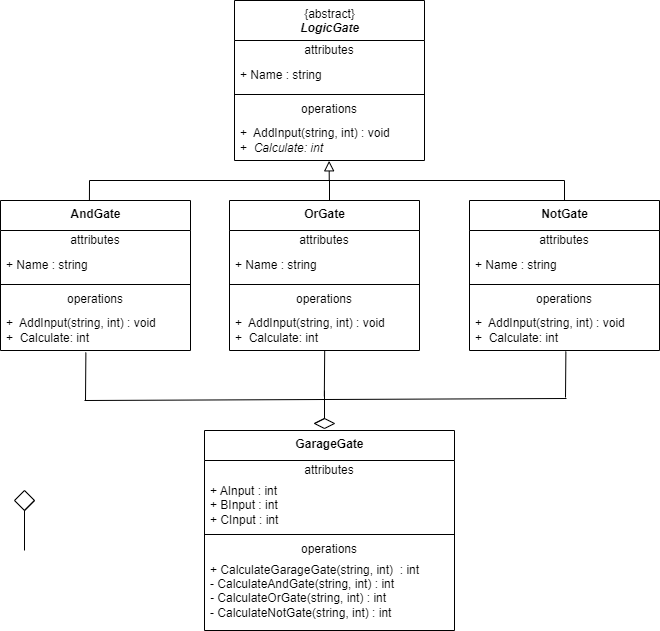

The diagram above was exported from draw.io. Its source (the exported page's mxGraphModel, read from the mxfile embedded in the PNG):
<mxGraphModel dx="253" dy="136" grid="1" gridSize="10" guides="1" tooltips="1" connect="1" arrows="1" fold="1" page="1" pageScale="1" pageWidth="850" pageHeight="1100" math="0" shadow="0">
  <root>
    <mxCell id="0" />
    <mxCell id="1" parent="0" />
    <mxCell id="2" value="&lt;b&gt;AndGate&lt;/b&gt;" style="swimlane;fontStyle=0;align=center;verticalAlign=top;childLayout=stackLayout;horizontal=1;startSize=30;horizontalStack=0;resizeParent=1;resizeParentMax=0;resizeLast=0;collapsible=0;marginBottom=0;html=1;" parent="1" vertex="1">
      <mxGeometry x="96" y="330" width="190" height="150" as="geometry" />
    </mxCell>
    <mxCell id="3" value="attributes" style="text;html=1;strokeColor=none;fillColor=none;align=center;verticalAlign=middle;spacingLeft=4;spacingRight=4;overflow=hidden;rotatable=0;points=[[0,0.5],[1,0.5]];portConstraint=eastwest;" parent="2" vertex="1">
      <mxGeometry y="30" width="190" height="20" as="geometry" />
    </mxCell>
    <mxCell id="4" value="+ Name : string&lt;span style=&quot;text-align: center;&quot;&gt;&lt;br&gt;&lt;/span&gt;" style="text;html=1;strokeColor=none;fillColor=none;align=left;verticalAlign=middle;spacingLeft=4;spacingRight=4;overflow=hidden;rotatable=0;points=[[0,0.5],[1,0.5]];portConstraint=eastwest;" parent="2" vertex="1">
      <mxGeometry y="50" width="190" height="30" as="geometry" />
    </mxCell>
    <mxCell id="5" value="" style="line;strokeWidth=1;fillColor=none;align=left;verticalAlign=middle;spacingTop=-1;spacingLeft=3;spacingRight=3;rotatable=0;labelPosition=right;points=[];portConstraint=eastwest;" parent="2" vertex="1">
      <mxGeometry y="80" width="190" height="8" as="geometry" />
    </mxCell>
    <mxCell id="6" value="operations" style="text;html=1;strokeColor=none;fillColor=none;align=center;verticalAlign=middle;spacingLeft=4;spacingRight=4;overflow=hidden;rotatable=0;points=[[0,0.5],[1,0.5]];portConstraint=eastwest;" parent="2" vertex="1">
      <mxGeometry y="88" width="190" height="22" as="geometry" />
    </mxCell>
    <mxCell id="7" value="+&amp;nbsp; AddInput(string, int) : void&lt;br&gt;+&amp;nbsp; Calculate: int&amp;nbsp;&amp;nbsp;&amp;nbsp;" style="text;html=1;strokeColor=none;fillColor=none;align=left;verticalAlign=middle;spacingLeft=4;spacingRight=4;overflow=hidden;rotatable=0;points=[[0,0.5],[1,0.5]];portConstraint=eastwest;" parent="2" vertex="1">
      <mxGeometry y="110" width="190" height="40" as="geometry" />
    </mxCell>
    <mxCell id="8" value="&lt;b&gt;OrGate&lt;/b&gt;" style="swimlane;fontStyle=0;align=center;verticalAlign=top;childLayout=stackLayout;horizontal=1;startSize=30;horizontalStack=0;resizeParent=1;resizeParentMax=0;resizeLast=0;collapsible=0;marginBottom=0;html=1;" parent="1" vertex="1">
      <mxGeometry x="325" y="330" width="190" height="150" as="geometry" />
    </mxCell>
    <mxCell id="9" value="" style="endArrow=none;html=1;" parent="8" edge="1">
      <mxGeometry width="50" height="50" relative="1" as="geometry">
        <mxPoint x="-140" y="-20" as="sourcePoint" />
        <mxPoint x="100" y="-20" as="targetPoint" />
      </mxGeometry>
    </mxCell>
    <mxCell id="10" value="attributes" style="text;html=1;strokeColor=none;fillColor=none;align=center;verticalAlign=middle;spacingLeft=4;spacingRight=4;overflow=hidden;rotatable=0;points=[[0,0.5],[1,0.5]];portConstraint=eastwest;" parent="8" vertex="1">
      <mxGeometry y="30" width="190" height="20" as="geometry" />
    </mxCell>
    <mxCell id="11" value="+ Name : string&lt;span style=&quot;text-align: center;&quot;&gt;&lt;br&gt;&lt;/span&gt;" style="text;html=1;strokeColor=none;fillColor=none;align=left;verticalAlign=middle;spacingLeft=4;spacingRight=4;overflow=hidden;rotatable=0;points=[[0,0.5],[1,0.5]];portConstraint=eastwest;" parent="8" vertex="1">
      <mxGeometry y="50" width="190" height="30" as="geometry" />
    </mxCell>
    <mxCell id="12" value="" style="line;strokeWidth=1;fillColor=none;align=left;verticalAlign=middle;spacingTop=-1;spacingLeft=3;spacingRight=3;rotatable=0;labelPosition=right;points=[];portConstraint=eastwest;" parent="8" vertex="1">
      <mxGeometry y="80" width="190" height="8" as="geometry" />
    </mxCell>
    <mxCell id="13" value="operations" style="text;html=1;strokeColor=none;fillColor=none;align=center;verticalAlign=middle;spacingLeft=4;spacingRight=4;overflow=hidden;rotatable=0;points=[[0,0.5],[1,0.5]];portConstraint=eastwest;" parent="8" vertex="1">
      <mxGeometry y="88" width="190" height="22" as="geometry" />
    </mxCell>
    <mxCell id="14" value="+&amp;nbsp; AddInput(string, int) : void&lt;br&gt;+&amp;nbsp; Calculate: int&amp;nbsp;&amp;nbsp;&amp;nbsp;" style="text;html=1;strokeColor=none;fillColor=none;align=left;verticalAlign=middle;spacingLeft=4;spacingRight=4;overflow=hidden;rotatable=0;points=[[0,0.5],[1,0.5]];portConstraint=eastwest;" parent="8" vertex="1">
      <mxGeometry y="110" width="190" height="40" as="geometry" />
    </mxCell>
    <mxCell id="15" value="&lt;b&gt;NotGate&lt;/b&gt;" style="swimlane;fontStyle=0;align=center;verticalAlign=top;childLayout=stackLayout;horizontal=1;startSize=30;horizontalStack=0;resizeParent=1;resizeParentMax=0;resizeLast=0;collapsible=0;marginBottom=0;html=1;" parent="1" vertex="1">
      <mxGeometry x="565" y="330" width="190" height="150" as="geometry" />
    </mxCell>
    <mxCell id="16" value="attributes" style="text;html=1;strokeColor=none;fillColor=none;align=center;verticalAlign=middle;spacingLeft=4;spacingRight=4;overflow=hidden;rotatable=0;points=[[0,0.5],[1,0.5]];portConstraint=eastwest;" parent="15" vertex="1">
      <mxGeometry y="30" width="190" height="20" as="geometry" />
    </mxCell>
    <mxCell id="17" value="+ Name : string&lt;span style=&quot;text-align: center;&quot;&gt;&lt;br&gt;&lt;/span&gt;" style="text;html=1;strokeColor=none;fillColor=none;align=left;verticalAlign=middle;spacingLeft=4;spacingRight=4;overflow=hidden;rotatable=0;points=[[0,0.5],[1,0.5]];portConstraint=eastwest;" parent="15" vertex="1">
      <mxGeometry y="50" width="190" height="30" as="geometry" />
    </mxCell>
    <mxCell id="18" value="" style="line;strokeWidth=1;fillColor=none;align=left;verticalAlign=middle;spacingTop=-1;spacingLeft=3;spacingRight=3;rotatable=0;labelPosition=right;points=[];portConstraint=eastwest;" parent="15" vertex="1">
      <mxGeometry y="80" width="190" height="8" as="geometry" />
    </mxCell>
    <mxCell id="19" value="operations" style="text;html=1;strokeColor=none;fillColor=none;align=center;verticalAlign=middle;spacingLeft=4;spacingRight=4;overflow=hidden;rotatable=0;points=[[0,0.5],[1,0.5]];portConstraint=eastwest;" parent="15" vertex="1">
      <mxGeometry y="88" width="190" height="22" as="geometry" />
    </mxCell>
    <mxCell id="20" value="+&amp;nbsp; AddInput(string, int) : void&lt;br&gt;+&amp;nbsp; Calculate: int&amp;nbsp;&amp;nbsp;&amp;nbsp;" style="text;html=1;strokeColor=none;fillColor=none;align=left;verticalAlign=middle;spacingLeft=4;spacingRight=4;overflow=hidden;rotatable=0;points=[[0,0.5],[1,0.5]];portConstraint=eastwest;" parent="15" vertex="1">
      <mxGeometry y="110" width="190" height="40" as="geometry" />
    </mxCell>
    <mxCell id="21" value="{abstract}&lt;br&gt;&lt;b&gt;&lt;i&gt;LogicGate&lt;/i&gt;&lt;/b&gt;" style="swimlane;fontStyle=0;align=center;verticalAlign=top;childLayout=stackLayout;horizontal=1;startSize=40;horizontalStack=0;resizeParent=1;resizeParentMax=0;resizeLast=0;collapsible=0;marginBottom=0;html=1;" parent="1" vertex="1">
      <mxGeometry x="330" y="130" width="190" height="160" as="geometry" />
    </mxCell>
    <mxCell id="22" value="attributes" style="text;html=1;strokeColor=none;fillColor=none;align=center;verticalAlign=middle;spacingLeft=4;spacingRight=4;overflow=hidden;rotatable=0;points=[[0,0.5],[1,0.5]];portConstraint=eastwest;" parent="21" vertex="1">
      <mxGeometry y="40" width="190" height="20" as="geometry" />
    </mxCell>
    <mxCell id="23" value="+ Name : string&lt;span style=&quot;text-align: center;&quot;&gt;&lt;br&gt;&lt;/span&gt;" style="text;html=1;strokeColor=none;fillColor=none;align=left;verticalAlign=middle;spacingLeft=4;spacingRight=4;overflow=hidden;rotatable=0;points=[[0,0.5],[1,0.5]];portConstraint=eastwest;" parent="21" vertex="1">
      <mxGeometry y="60" width="190" height="30" as="geometry" />
    </mxCell>
    <mxCell id="24" value="" style="line;strokeWidth=1;fillColor=none;align=left;verticalAlign=middle;spacingTop=-1;spacingLeft=3;spacingRight=3;rotatable=0;labelPosition=right;points=[];portConstraint=eastwest;" parent="21" vertex="1">
      <mxGeometry y="90" width="190" height="8" as="geometry" />
    </mxCell>
    <mxCell id="25" value="operations" style="text;html=1;strokeColor=none;fillColor=none;align=center;verticalAlign=middle;spacingLeft=4;spacingRight=4;overflow=hidden;rotatable=0;points=[[0,0.5],[1,0.5]];portConstraint=eastwest;" parent="21" vertex="1">
      <mxGeometry y="98" width="190" height="22" as="geometry" />
    </mxCell>
    <mxCell id="26" value="+&amp;nbsp; AddInput(string, int) : void&lt;br&gt;+&amp;nbsp;&lt;i&gt; Calculate: int&amp;nbsp;&amp;nbsp;&amp;nbsp;&lt;/i&gt;" style="text;html=1;strokeColor=none;fillColor=none;align=left;verticalAlign=middle;spacingLeft=4;spacingRight=4;overflow=hidden;rotatable=0;points=[[0,0.5],[1,0.5]];portConstraint=eastwest;" parent="21" vertex="1">
      <mxGeometry y="120" width="190" height="40" as="geometry" />
    </mxCell>
    <mxCell id="27" value="" style="endArrow=block;html=1;rounded=0;align=center;verticalAlign=bottom;endFill=0;labelBackgroundColor=none;endSize=8;entryX=0.498;entryY=1.008;entryDx=0;entryDy=0;entryPerimeter=0;" parent="21" target="26" edge="1">
      <mxGeometry y="29" relative="1" as="geometry">
        <mxPoint x="94.75" y="180" as="sourcePoint" />
        <mxPoint x="94.75" y="140" as="targetPoint" />
        <mxPoint as="offset" />
        <Array as="points" />
      </mxGeometry>
    </mxCell>
    <mxCell id="28" value="" style="endArrow=none;html=1;exitX=0.468;exitY=0;exitDx=0;exitDy=0;exitPerimeter=0;" parent="1" source="2" edge="1">
      <mxGeometry width="50" height="50" relative="1" as="geometry">
        <mxPoint x="225" y="340" as="sourcePoint" />
        <mxPoint x="185" y="310" as="targetPoint" />
      </mxGeometry>
    </mxCell>
    <mxCell id="29" value="" style="endArrow=none;html=1;" parent="1" edge="1">
      <mxGeometry width="50" height="50" relative="1" as="geometry">
        <mxPoint x="425" y="330" as="sourcePoint" />
        <mxPoint x="425" y="310" as="targetPoint" />
      </mxGeometry>
    </mxCell>
    <mxCell id="30" value="" style="endArrow=none;html=1;" parent="1" edge="1">
      <mxGeometry width="50" height="50" relative="1" as="geometry">
        <mxPoint x="424" y="310" as="sourcePoint" />
        <mxPoint x="660" y="310" as="targetPoint" />
      </mxGeometry>
    </mxCell>
    <mxCell id="31" value="" style="endArrow=none;html=1;entryX=0.5;entryY=0;entryDx=0;entryDy=0;" parent="1" target="15" edge="1">
      <mxGeometry width="50" height="50" relative="1" as="geometry">
        <mxPoint x="660" y="310" as="sourcePoint" />
        <mxPoint x="730" y="280" as="targetPoint" />
      </mxGeometry>
    </mxCell>
    <mxCell id="32" value="&lt;b&gt;GarageGate&lt;/b&gt;" style="swimlane;fontStyle=0;align=center;verticalAlign=top;childLayout=stackLayout;horizontal=1;startSize=30;horizontalStack=0;resizeParent=1;resizeParentMax=0;resizeLast=0;collapsible=0;marginBottom=0;html=1;" parent="1" vertex="1">
      <mxGeometry x="300" y="560" width="250" height="200" as="geometry" />
    </mxCell>
    <mxCell id="33" value="attributes" style="text;html=1;strokeColor=none;fillColor=none;align=center;verticalAlign=middle;spacingLeft=4;spacingRight=4;overflow=hidden;rotatable=0;points=[[0,0.5],[1,0.5]];portConstraint=eastwest;" parent="32" vertex="1">
      <mxGeometry y="30" width="250" height="20" as="geometry" />
    </mxCell>
    <mxCell id="34" value="+ AInput : int&lt;br&gt;&lt;span style=&quot;text-align: center;&quot;&gt;+ BInput : int&amp;nbsp;&lt;br&gt;+ CInput : int&lt;br&gt;&lt;/span&gt;" style="text;html=1;strokeColor=none;fillColor=none;align=left;verticalAlign=middle;spacingLeft=4;spacingRight=4;overflow=hidden;rotatable=0;points=[[0,0.5],[1,0.5]];portConstraint=eastwest;" parent="32" vertex="1">
      <mxGeometry y="50" width="250" height="50" as="geometry" />
    </mxCell>
    <mxCell id="35" value="" style="line;strokeWidth=1;fillColor=none;align=left;verticalAlign=middle;spacingTop=-1;spacingLeft=3;spacingRight=3;rotatable=0;labelPosition=right;points=[];portConstraint=eastwest;" parent="32" vertex="1">
      <mxGeometry y="100" width="250" height="8" as="geometry" />
    </mxCell>
    <mxCell id="36" value="operations" style="text;html=1;strokeColor=none;fillColor=none;align=center;verticalAlign=middle;spacingLeft=4;spacingRight=4;overflow=hidden;rotatable=0;points=[[0,0.5],[1,0.5]];portConstraint=eastwest;" parent="32" vertex="1">
      <mxGeometry y="108" width="250" height="22" as="geometry" />
    </mxCell>
    <mxCell id="37" value="+ CalculateGarageGate(string, int)&amp;nbsp; : int&amp;nbsp;&lt;br&gt;- CalculateAndGate(string, int) : int&lt;br&gt;&lt;i&gt;-&amp;nbsp;&lt;/i&gt;CalculateOrGate(string, int) : int&lt;br&gt;- CalculateNotGate(string, int) : int&lt;br&gt;&lt;i&gt;&amp;nbsp; &amp;nbsp;&lt;/i&gt;" style="text;html=1;strokeColor=none;fillColor=none;align=left;verticalAlign=middle;spacingLeft=4;spacingRight=4;overflow=hidden;rotatable=0;points=[[0,0.5],[1,0.5]];portConstraint=eastwest;" parent="32" vertex="1">
      <mxGeometry y="130" width="250" height="70" as="geometry" />
    </mxCell>
    <mxCell id="44" value="" style="endArrow=none;html=1;entryX=0.502;entryY=1.1;entryDx=0;entryDy=0;entryPerimeter=0;" edge="1" parent="1">
      <mxGeometry width="50" height="50" relative="1" as="geometry">
        <mxPoint x="661" y="527" as="sourcePoint" />
        <mxPoint x="661.3800000000001" y="481" as="targetPoint" />
      </mxGeometry>
    </mxCell>
    <mxCell id="45" value="" style="endArrow=none;html=1;entryX=0.502;entryY=1.1;entryDx=0;entryDy=0;entryPerimeter=0;" edge="1" parent="1">
      <mxGeometry width="50" height="50" relative="1" as="geometry">
        <mxPoint x="181" y="530" as="sourcePoint" />
        <mxPoint x="181.3800000000001" y="482" as="targetPoint" />
      </mxGeometry>
    </mxCell>
    <mxCell id="46" value="" style="endArrow=none;html=1;" edge="1" parent="1">
      <mxGeometry width="50" height="50" relative="1" as="geometry">
        <mxPoint x="662" y="528" as="sourcePoint" />
        <mxPoint x="180" y="530" as="targetPoint" />
      </mxGeometry>
    </mxCell>
    <mxCell id="58" value="" style="group" vertex="1" connectable="0" parent="1">
      <mxGeometry x="110" y="620" width="20" height="60" as="geometry" />
    </mxCell>
    <mxCell id="47" value="" style="endArrow=none;html=1;" edge="1" parent="58">
      <mxGeometry width="50" height="50" relative="1" as="geometry">
        <mxPoint x="10" y="60" as="sourcePoint" />
        <mxPoint x="10" y="20" as="targetPoint" />
      </mxGeometry>
    </mxCell>
    <mxCell id="48" value="" style="endArrow=none;html=1;" edge="1" parent="58">
      <mxGeometry width="50" height="50" relative="1" as="geometry">
        <mxPoint x="10" y="20" as="sourcePoint" />
        <mxPoint x="10" y="20" as="targetPoint" />
      </mxGeometry>
    </mxCell>
    <mxCell id="51" value="" style="endArrow=none;html=1;" edge="1" parent="58">
      <mxGeometry width="50" height="50" relative="1" as="geometry">
        <mxPoint x="10" y="20" as="sourcePoint" />
        <mxPoint y="10" as="targetPoint" />
      </mxGeometry>
    </mxCell>
    <mxCell id="53" value="" style="endArrow=none;html=1;" edge="1" parent="58">
      <mxGeometry width="50" height="50" relative="1" as="geometry">
        <mxPoint x="20" y="10" as="sourcePoint" />
        <mxPoint x="10" y="20" as="targetPoint" />
      </mxGeometry>
    </mxCell>
    <mxCell id="54" value="" style="endArrow=none;html=1;" edge="1" parent="58">
      <mxGeometry width="50" height="50" relative="1" as="geometry">
        <mxPoint x="20" y="10" as="sourcePoint" />
        <mxPoint x="10" y="20" as="targetPoint" />
      </mxGeometry>
    </mxCell>
    <mxCell id="55" value="" style="endArrow=none;html=1;" edge="1" parent="58">
      <mxGeometry width="50" height="50" relative="1" as="geometry">
        <mxPoint x="10" as="sourcePoint" />
        <mxPoint y="10" as="targetPoint" />
      </mxGeometry>
    </mxCell>
    <mxCell id="57" value="" style="endArrow=none;html=1;" edge="1" parent="58">
      <mxGeometry width="50" height="50" relative="1" as="geometry">
        <mxPoint x="20" y="10" as="sourcePoint" />
        <mxPoint x="10" as="targetPoint" />
      </mxGeometry>
    </mxCell>
    <mxCell id="59" value="" style="group;rotation=-180;" vertex="1" connectable="0" parent="1">
      <mxGeometry x="410" y="543" width="20" height="30" as="geometry" />
    </mxCell>
    <mxCell id="60" value="" style="endArrow=none;html=1;" edge="1" parent="59">
      <mxGeometry width="50" height="50" relative="1" as="geometry">
        <mxPoint x="10" y="-23" as="sourcePoint" />
        <mxPoint x="10" y="5" as="targetPoint" />
      </mxGeometry>
    </mxCell>
    <mxCell id="61" value="" style="endArrow=none;html=1;" edge="1" parent="59">
      <mxGeometry width="50" height="50" relative="1" as="geometry">
        <mxPoint x="10" y="5" as="sourcePoint" />
        <mxPoint x="10" y="5" as="targetPoint" />
      </mxGeometry>
    </mxCell>
    <mxCell id="62" value="" style="endArrow=none;html=1;" edge="1" parent="59">
      <mxGeometry width="50" height="50" relative="1" as="geometry">
        <mxPoint x="10" y="5" as="sourcePoint" />
        <mxPoint x="20" y="10" as="targetPoint" />
      </mxGeometry>
    </mxCell>
    <mxCell id="63" value="" style="endArrow=none;html=1;" edge="1" parent="59">
      <mxGeometry width="50" height="50" relative="1" as="geometry">
        <mxPoint y="10" as="sourcePoint" />
        <mxPoint x="10" y="5" as="targetPoint" />
      </mxGeometry>
    </mxCell>
    <mxCell id="64" value="" style="endArrow=none;html=1;" edge="1" parent="59">
      <mxGeometry width="50" height="50" relative="1" as="geometry">
        <mxPoint y="10" as="sourcePoint" />
        <mxPoint x="10" y="5" as="targetPoint" />
      </mxGeometry>
    </mxCell>
    <mxCell id="65" value="" style="endArrow=none;html=1;" edge="1" parent="59">
      <mxGeometry width="50" height="50" relative="1" as="geometry">
        <mxPoint x="10" y="15" as="sourcePoint" />
        <mxPoint x="20" y="10" as="targetPoint" />
      </mxGeometry>
    </mxCell>
    <mxCell id="66" value="" style="endArrow=none;html=1;" edge="1" parent="59">
      <mxGeometry width="50" height="50" relative="1" as="geometry">
        <mxPoint y="10" as="sourcePoint" />
        <mxPoint x="10" y="15" as="targetPoint" />
      </mxGeometry>
    </mxCell>
    <mxCell id="43" value="" style="endArrow=none;html=1;entryX=0.502;entryY=1.1;entryDx=0;entryDy=0;entryPerimeter=0;" edge="1" parent="59">
      <mxGeometry width="50" height="50" relative="1" as="geometry">
        <mxPoint x="9.810000000000002" y="-17" as="sourcePoint" />
        <mxPoint x="10.190000000000111" y="-63" as="targetPoint" />
      </mxGeometry>
    </mxCell>
  </root>
</mxGraphModel>